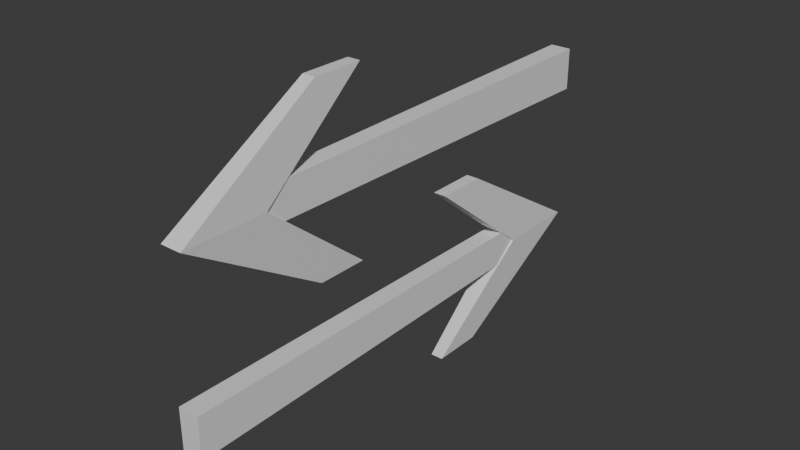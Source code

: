 # Source: Tractor_Repulsor.blend  (saved by Blender 4.0.36; exported with 4.5.12 LTS)
import bpy
from mathutils import Matrix  # noqa: F401  (used for matrix-valued properties, if any)

bpy.ops.wm.read_factory_settings(use_empty=True)
scene = bpy.context.scene
scene.name = 'Scene'

# ---- collections
col_collection = bpy.data.collections.new('Collection'); scene.collection.children.link(col_collection)

# ---- materials (node trees are filled in below, after node groups)
mat_material_008 = bpy.data.materials.new('Material.008')
mat_material_008.alpha_threshold = 0.0
mat_material_008.use_transparent_shadow = False
mat_material_008.roughness = 0.5
mat_material_008.line_color = (0.0, 0.0, 0.0, 1.0)
mat_material_007 = bpy.data.materials.new('Material.007')
mat_material_007.alpha_threshold = 0.0
mat_material_007.use_transparent_shadow = False
mat_material_007.roughness = 0.5
mat_material_007.line_color = (0.0, 0.0, 0.0, 1.0)
mat_material_006 = bpy.data.materials.new('Material.006')
mat_material_006.alpha_threshold = 0.0
mat_material_006.use_transparent_shadow = False
mat_material_006.roughness = 0.5
mat_material_006.line_color = (0.0, 0.0, 0.0, 1.0)
mat_material_003 = bpy.data.materials.new('Material.003')
mat_material_003.alpha_threshold = 0.0
mat_material_003.use_transparent_shadow = False
mat_material_003.roughness = 0.5
mat_material_003.line_color = (0.0, 0.0, 0.0, 1.0)
mat_material_004 = bpy.data.materials.new('Material.004')
mat_material_004.alpha_threshold = 0.0
mat_material_004.use_transparent_shadow = False
mat_material_004.roughness = 0.5
mat_material_004.line_color = (0.0, 0.0, 0.0, 1.0)
mat_material_005 = bpy.data.materials.new('Material.005')
mat_material_005.alpha_threshold = 0.0
mat_material_005.use_transparent_shadow = False
mat_material_005.roughness = 0.5
mat_material_005.line_color = (0.0, 0.0, 0.0, 1.0)

# ---- material node trees
mat_material_008.use_nodes = True; mat_material_008.node_tree.nodes.clear()
_N = mat_material_008.node_tree.nodes; _L = mat_material_008.node_tree.links
n0 = _N.new('ShaderNodeOutputMaterial'); n0.name = 'Material Output'; n0.location = (300, 300)
n1 = _N.new('ShaderNodeBsdfPrincipled'); n1.name = 'Principled BSDF'; n1.location = (10, 300)
n1.inputs[3].default_value = 1.45
_L.new(n1.outputs[0], n0.inputs[0])
n0.is_active_output = True
mat_material_007.use_nodes = True; mat_material_007.node_tree.nodes.clear()
_N = mat_material_007.node_tree.nodes; _L = mat_material_007.node_tree.links
n0 = _N.new('ShaderNodeOutputMaterial'); n0.name = 'Material Output'; n0.location = (300, 300)
n1 = _N.new('ShaderNodeBsdfPrincipled'); n1.name = 'Principled BSDF'; n1.location = (10, 300)
n1.inputs[3].default_value = 1.45
_L.new(n1.outputs[0], n0.inputs[0])
n0.is_active_output = True
mat_material_006.use_nodes = True; mat_material_006.node_tree.nodes.clear()
_N = mat_material_006.node_tree.nodes; _L = mat_material_006.node_tree.links
n0 = _N.new('ShaderNodeOutputMaterial'); n0.name = 'Material Output'; n0.location = (300, 300)
n1 = _N.new('ShaderNodeBsdfPrincipled'); n1.name = 'Principled BSDF'; n1.location = (10, 300)
n1.inputs[3].default_value = 1.45
_L.new(n1.outputs[0], n0.inputs[0])
n0.is_active_output = True
mat_material_003.use_nodes = True; mat_material_003.node_tree.nodes.clear()
_N = mat_material_003.node_tree.nodes; _L = mat_material_003.node_tree.links
n0 = _N.new('ShaderNodeOutputMaterial'); n0.name = 'Material Output'; n0.location = (300, 300)
n1 = _N.new('ShaderNodeBsdfPrincipled'); n1.name = 'Principled BSDF'; n1.location = (10, 300)
n1.inputs[3].default_value = 1.45
_L.new(n1.outputs[0], n0.inputs[0])
n0.is_active_output = True
mat_material_004.use_nodes = True; mat_material_004.node_tree.nodes.clear()
_N = mat_material_004.node_tree.nodes; _L = mat_material_004.node_tree.links
n0 = _N.new('ShaderNodeOutputMaterial'); n0.name = 'Material Output'; n0.location = (300, 300)
n1 = _N.new('ShaderNodeBsdfPrincipled'); n1.name = 'Principled BSDF'; n1.location = (10, 300)
n1.inputs[3].default_value = 1.45
_L.new(n1.outputs[0], n0.inputs[0])
n0.is_active_output = True
mat_material_005.use_nodes = True; mat_material_005.node_tree.nodes.clear()
_N = mat_material_005.node_tree.nodes; _L = mat_material_005.node_tree.links
n0 = _N.new('ShaderNodeOutputMaterial'); n0.name = 'Material Output'; n0.location = (300, 300)
n1 = _N.new('ShaderNodeBsdfPrincipled'); n1.name = 'Principled BSDF'; n1.location = (10, 300)
n1.inputs[3].default_value = 1.45
_L.new(n1.outputs[0], n0.inputs[0])
n0.is_active_output = True

# ---- world
world_world = bpy.data.worlds.new('World'); scene.world = world_world
world_world.use_nodes = True; world_world.node_tree.nodes.clear()
_N = world_world.node_tree.nodes; _L = world_world.node_tree.links
n0 = _N.new('ShaderNodeOutputWorld'); n0.name = 'World Output'; n0.location = (300, 300)
n1 = _N.new('ShaderNodeBackground'); n1.name = 'Background'; n1.location = (10, 300)
n1.inputs[0].default_value = (0.05088, 0.05088, 0.05088, 1.0)
_L.new(n1.outputs[0], n0.inputs[0])
n0.is_active_output = True
world_world.color = (0.05088, 0.05088, 0.05088)
world_world.use_sun_shadow = False
world_world.sun_shadow_jitter_overblur = 0.0

# ---- meshes
me_cube_006 = bpy.data.meshes.new('Cube.006')
me_cube_006.from_pydata([(-1.0, -1.0, -1.0), (-1.0, -1.0, 1.0), (-0.8185, 1.0, -0.8185), (-0.8185, 1.0, 0.8185), (1.0, -1.0, -1.0), (1.0, -1.0, 1.0), (0.8185, 1.0, -0.8185), (0.8185, 1.0, 0.8185), (1.0, 1.398, 0.07663), (0.6059, 0.7124, -4.175), (1.0, 0.9979, 0.07663), (0.6059, 0.47, -4.175), (-1.0, 1.398, 0.07663), (-0.6059, 0.7124, -4.175), (-1.0, 0.9979, 0.07663), (-0.6059, 0.47, -4.175), (0.6059, 0.7124, 4.328), (0.6059, 0.47, 4.328), (-0.6059, 0.7124, 4.328), (-0.6059, 0.47, 4.328), (-1.0, 1.395, 8.806), (-1.0, 1.396, 6.806), (-0.8185, -0.6045, 8.569), (-0.8185, -0.604, 6.932), (1.0, 1.395, 8.806), (1.0, 1.396, 6.806), (0.8185, -0.6045, 8.569), (0.8185, -0.604, 6.932), (1.0, -1.002, 7.663), (0.6059, -0.3178, 11.93), (1.0, -0.6021, 7.674), (0.6059, -0.07546, 11.94), (-1.0, -1.002, 7.663), (-0.6059, -0.3178, 11.93), (-1.0, -0.6021, 7.674), (-0.6059, -0.07546, 11.94), (0.6059, -0.3155, 3.431), (0.6059, -0.07309, 3.437), (-0.6059, -0.3155, 3.431), (-0.6059, -0.07309, 3.437)], [], [(0, 1, 3, 2), (2, 3, 7, 6), (6, 7, 5, 4), (4, 5, 1, 0), (2, 6, 4, 0), (7, 3, 1, 5), (8, 12, 14, 10), (11, 10, 14, 15), (15, 14, 12, 13), (13, 9, 11, 15), (9, 8, 10, 11), (13, 12, 8, 9), (17, 19, 14, 10), (19, 18, 12, 14), (18, 19, 17, 16), (16, 17, 10, 8), (18, 16, 8, 12), (20, 21, 23, 22), (22, 23, 27, 26), (26, 27, 25, 24), (24, 25, 21, 20), (22, 26, 24, 20), (27, 23, 21, 25), (28, 32, 34, 30), (31, 30, 34, 35), (35, 34, 32, 33), (33, 29, 31, 35), (29, 28, 30, 31), (33, 32, 28, 29), (37, 39, 34, 30), (39, 38, 32, 34), (38, 39, 37, 36), (36, 37, 30, 28), (38, 36, 28, 32)])
me_cube_006.polygons.foreach_set('material_index', [0, 0, 0, 0, 0, 0, 2, 2, 2, 2, 2, 2, 2, 2, 2, 2, 2, 3, 3, 3, 3, 3, 3, 5, 5, 5, 5, 5, 5, 5, 5, 5, 5, 5])
_uv = me_cube_006.uv_layers.new(name='UVMap')
_uv.uv.foreach_set('vector', [0.375, 0.0, 0.625, 0.0, 0.625, 0.25, 0.375, 0.25, 0.375, 0.25, 0.625, 0.25, 0.625, 0.5, 0.375, 0.5, 0.375, 0.5, 0.625, 0.5, 0.625, 0.75, 0.375, 0.75, 0.375, 0.75, 0.625, 0.75, 0.625, 1.0, 0.375, 1.0, 0.125, 0.5, 0.375, 0.5, 0.375, 0.75, 0.125, 0.75, 0.625, 0.5, 0.875, 0.5, 0.875, 0.75, 0.625, 0.75, 0.625, 0.5, 0.875, 0.5, 0.875, 0.75, 0.625, 0.75, 0.375, 0.75, 0.625, 0.75, 0.625, 1.0, 0.375, 1.0, 0.375, 0.0, 0.625, 0.0, 0.625, 0.25, 0.375, 0.25, 0.125, 0.5, 0.375, 0.5, 0.375, 0.75, 0.125, 0.75, 0.375, 0.5, 0.625, 0.5, 0.625, 0.75, 0.375, 0.75, 0.375, 0.25, 0.625, 0.25, 0.625, 0.5, 0.375, 0.5, 0.375, 0.75, 0.375, 1.0, 0.625, 1.0, 0.625, 0.75, 0.375, 0.0, 0.375, 0.25, 0.625, 0.25, 0.625, 0.0, 0.125, 0.5, 0.125, 0.75, 0.375, 0.75, 0.375, 0.5, 0.375, 0.5, 0.375, 0.75, 0.625, 0.75, 0.625, 0.5, 0.375, 0.25, 0.375, 0.5, 0.625, 0.5, 0.625, 0.25, 0.375, 0.0, 0.625, 0.0, 0.625, 0.25, 0.375, 0.25, 0.375, 0.25, 0.625, 0.25, 0.625, 0.5, 0.375, 0.5, 0.375, 0.5, 0.625, 0.5, 0.625, 0.75, 0.375, 0.75, 0.375, 0.75, 0.625, 0.75, 0.625, 1.0, 0.375, 1.0, 0.125, 0.5, 0.375, 0.5, 0.375, 0.75, 0.125, 0.75, 0.625, 0.5, 0.875, 0.5, 0.875, 0.75, 0.625, 0.75, 0.625, 0.5, 0.875, 0.5, 0.875, 0.75, 0.625, 0.75, 0.375, 0.75, 0.625, 0.75, 0.625, 1.0, 0.375, 1.0, 0.375, 0.0, 0.625, 0.0, 0.625, 0.25, 0.375, 0.25, 0.125, 0.5, 0.375, 0.5, 0.375, 0.75, 0.125, 0.75, 0.375, 0.5, 0.625, 0.5, 0.625, 0.75, 0.375, 0.75, 0.375, 0.25, 0.625, 0.25, 0.625, 0.5, 0.375, 0.5, 0.375, 0.75, 0.375, 1.0, 0.625, 1.0, 0.625, 0.75, 0.375, 0.0, 0.375, 0.25, 0.625, 0.25, 0.625, 0.0, 0.125, 0.5, 0.125, 0.75, 0.375, 0.75, 0.375, 0.5, 0.375, 0.5, 0.375, 0.75, 0.625, 0.75, 0.625, 0.5, 0.375, 0.25, 0.375, 0.5, 0.625, 0.5, 0.625, 0.25])
me_cube_006.materials.append(mat_material_008)
me_cube_006.materials.append(mat_material_007)
me_cube_006.materials.append(mat_material_006)
me_cube_006.materials.append(mat_material_003)
me_cube_006.materials.append(mat_material_004)
me_cube_006.materials.append(mat_material_005)
me_cube_006.update()

# ---- objects
ob_tractor = bpy.data.objects.new('Tractor', me_cube_006)

# ---- transforms, parenting, visibility, modifiers, constraints
ob_tractor.location = (0.0, 0.3979, 0.9142)
ob_tractor.rotation_euler = (-3.144, 6.178e-19, 4.441e-16)
ob_tractor.scale = (0.05, 1.0, 0.1)

# ---- collection membership
col_collection.objects.link(ob_tractor)

# ---- scene / render settings (as saved in the file)
scene.frame_start = 1; scene.frame_end = 250; scene.frame_set(1)
scene.render.engine = 'BLENDER_EEVEE_NEXT'
scene.cycles.sampling_pattern = 'TABULATED_SOBOL'
bpy.context.view_layer.update()

# ---- added for rendering (the .blend has no active camera and no usable light): camera, sun
cam_auto = bpy.data.cameras.new('AutoCamera')
cam_auto.lens = 50.0
cam_auto.sensor_width = 36.0
cam_auto.clip_end = 1000.0
ob_auto_camera = bpy.data.objects.new('AutoCamera', cam_auto)
scene.collection.objects.link(ob_auto_camera)
ob_auto_camera.location = (2.68316, -3.02086, 2.67305)
ob_auto_camera.rotation_euler = (1.09748, -7.21219e-08, 0.694738)
scene.camera = ob_auto_camera
light_auto_sun = bpy.data.lights.new('AutoSun', 'SUN')
light_auto_sun.energy = 3.0
light_auto_sun.angle = 0.0523599
ob_auto_sun = bpy.data.objects.new('AutoSun', light_auto_sun)
scene.collection.objects.link(ob_auto_sun)
ob_auto_sun.rotation_euler = (0.872665, 0.174533, 0.523599)
bpy.context.view_layer.update()
